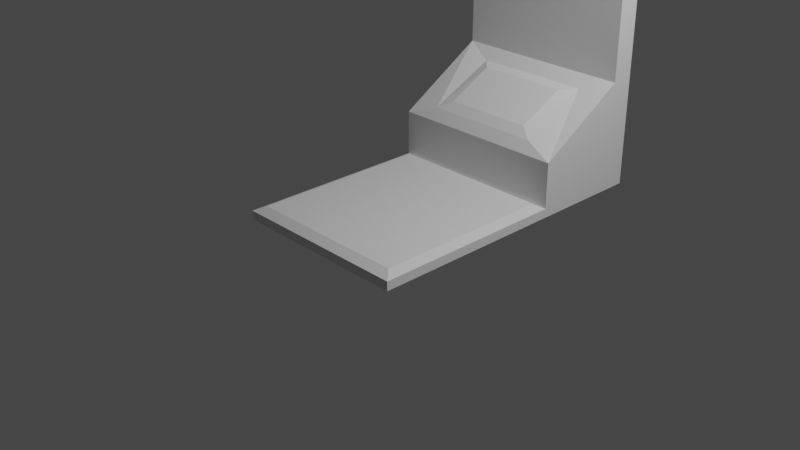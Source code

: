 # Source: terminal.blend  (saved by Blender 3.2.14; exported with 4.5.12 LTS)
import bpy
from mathutils import Matrix  # noqa: F401  (used for matrix-valued properties, if any)

bpy.ops.wm.read_factory_settings(use_empty=True)
scene = bpy.context.scene
scene.name = 'Scene'

# ---- collections
col_collection = bpy.data.collections.new('Collection'); scene.collection.children.link(col_collection)

# ---- world
world_world = bpy.data.worlds.new('World'); scene.world = world_world
world_world.use_nodes = True; world_world.node_tree.nodes.clear()
_N = world_world.node_tree.nodes; _L = world_world.node_tree.links
n0 = _N.new('ShaderNodeOutputWorld'); n0.name = 'World Output'; n0.location = (300, 300)
n1 = _N.new('ShaderNodeBackground'); n1.name = 'Background'; n1.location = (10, 300)
n1.inputs[0].default_value = (0.05088, 0.05088, 0.05088, 1.0)
_L.new(n1.outputs[0], n0.inputs[0])
n0.is_active_output = True
world_world.color = (0.05088, 0.05088, 0.05088)
world_world.use_sun_shadow = False
world_world.sun_shadow_jitter_overblur = 0.0

# ---- cameras
cam_camera = bpy.data.cameras.new('Camera')
cam_camera.clip_end = 100.0
cam_camera.ortho_scale = 7.314

# ---- lights
light_light = bpy.data.lights.new('Light', 'POINT')
light_light.transmission_factor = 0.0
light_light.energy = 1000.0
light_light.shadow_soft_size = 0.1
light_light.shadow_maximum_resolution = 0.006
light_light.use_absolute_resolution = True

# ---- meshes
me_terminal = bpy.data.meshes.new('Terminal')
me_terminal.from_pydata([(-1.0, -1.0, -0.003209), (-0.9, -0.9, 0.1468), (-1.0, 1.0, -0.003209), (-0.9, 0.9, 0.1468), (1.0, -1.0, -0.003209), (0.9, -0.9, 0.1468), (1.0, 1.0, -0.003209), (0.9, 0.9, 0.1468), (-1.0, -1.0, 0.09679), (-1.0, 1.0, 0.09679), (1.0, 1.0, 0.09679), (1.0, -1.0, 0.09679), (-1.0, 1.919, 0.09679), (-1.0, 1.919, -0.003209), (1.0, 1.919, -0.003209), (1.0, 1.919, 0.09679), (-0.65, 1.082, 0.7163), (0.65, 1.082, 0.7163), (-0.65, 1.791, 1.077), (0.65, 1.791, 1.077), (-1.0, 1.0, 0.5968), (1.0, 1.0, 0.5968), (-1.0, 1.919, 1.197), (1.0, 1.919, 1.197), (-0.5, 1.172, 0.8041), (0.5, 1.172, 0.8041), (-0.5, 1.651, 1.065), (0.5, 1.651, 1.065), (-1.0, 2.148, 0.09679), (1.0, 2.148, 0.09679), (-1.0, 2.148, 1.097), (1.0, 2.148, 1.097), (-1.0, 1.919, 2.097), (1.0, 1.919, 2.097), (-1.0, 2.148, 2.097), (1.0, 2.148, 2.097), (-1.0, 2.148, -0.003209), (1.0, 2.148, -0.003209), (0.0, 1.172, 0.8041), (0.0, 1.651, 1.065), (0.5, 1.412, 0.9346), (-0.5, 1.412, 0.9346), (0.125, 1.172, 0.8041), (0.25, 1.172, 0.8041), (0.375, 1.172, 0.8041), (-0.5, 1.352, 0.902), (-0.5, 1.292, 0.8694), (-0.5, 1.232, 0.8368), (-0.375, 1.172, 0.8041), (-0.25, 1.172, 0.8041), (-0.125, 1.172, 0.8041), (0.5, 1.232, 0.8368), (0.5, 1.292, 0.8694), (0.5, 1.352, 0.902)], [], [(0, 8, 9, 2), (10, 15, 23, 21), (6, 10, 11, 4), (4, 11, 8, 0), (2, 6, 4, 0), (7, 3, 1, 5), (1, 3, 9, 8), (3, 7, 10, 9), (7, 5, 11, 10), (5, 1, 8, 11), (13, 12, 15, 14), (2, 9, 12, 13), (10, 6, 14, 15), (6, 2, 13, 14), (16, 17, 25, 44, 43, 42, 38, 50, 49, 48, 24), (12, 22, 30, 28), (9, 10, 21, 20), (12, 9, 20, 22), (17, 16, 20, 21), (18, 19, 23, 22), (19, 17, 21, 23), (16, 18, 22, 20), (18, 16, 24, 47, 46, 45, 41, 26), (19, 18, 26, 39, 27), (17, 19, 27, 40, 53, 52, 51, 25), (29, 28, 30, 31), (23, 15, 29, 31), (29, 15, 14, 37), (30, 22, 32, 34), (32, 33, 35, 34), (23, 31, 35, 33), (31, 30, 34, 35), (22, 23, 33, 32), (14, 13, 36, 37), (28, 29, 37, 36), (12, 28, 36, 13), (40, 27, 39, 26, 41, 45, 46, 47, 24, 48, 49, 50, 38, 42, 43, 44, 25, 51, 52, 53)])
_uv = me_terminal.uv_layers.new(name='UVMap')
_uv.uv.foreach_set('vector', [0.375, 0.0, 0.625, 0.0, 0.625, 0.25, 0.375, 0.25, 0.625, 0.5, 0.625, 0.5, 0.625, 0.5, 0.625, 0.5, 0.375, 0.5, 0.625, 0.5, 0.625, 0.75, 0.375, 0.75, 0.375, 0.75, 0.625, 0.75, 0.625, 1.0, 0.375, 1.0, 0.125, 0.5, 0.375, 0.5, 0.375, 0.75, 0.125, 0.75, 0.6375, 0.5125, 0.8625, 0.5125, 0.8625, 0.7375, 0.6375, 0.7375, 0.8625, 0.7375, 0.8625, 0.5125, 0.875, 0.5, 0.875, 0.75, 0.8625, 0.5125, 0.6375, 0.5125, 0.625, 0.5, 0.875, 0.5, 0.6375, 0.5125, 0.6375, 0.7375, 0.625, 0.75, 0.625, 0.5, 0.6375, 0.7375, 0.8625, 0.7375, 0.875, 0.75, 0.625, 0.75, 0.375, 0.25, 0.625, 0.25, 0.625, 0.5, 0.375, 0.5, 0.375, 0.25, 0.625, 0.25, 0.625, 0.25, 0.375, 0.25, 0.625, 0.5, 0.375, 0.5, 0.375, 0.5, 0.625, 0.5, 0.375, 0.5, 0.125, 0.5, 0.125, 0.5, 0.375, 0.5, 0.8438, 0.5, 0.6562, 0.5, 0.6562, 0.5, 0.6797, 0.5, 0.7031, 0.5, 0.7266, 0.5, 0.75, 0.5, 0.7734, 0.5, 0.7969, 0.5, 0.8203, 0.5, 0.8438, 0.5, 0.625, 0.25, 0.625, 0.25, 0.625, 0.25, 0.625, 0.25, 0.875, 0.5, 0.625, 0.5, 0.625, 0.5, 0.875, 0.5, 0.625, 0.25, 0.625, 0.25, 0.625, 0.25, 0.625, 0.25, 0.6562, 0.5, 0.8438, 0.5, 0.875, 0.5, 0.625, 0.5, 0.8438, 0.5, 0.6562, 0.5, 0.625, 0.5, 0.875, 0.5, 0.6562, 0.5, 0.6562, 0.5, 0.625, 0.5, 0.625, 0.5, 0.8438, 0.5, 0.8438, 0.5, 0.875, 0.5, 0.875, 0.5, 0.8438, 0.5, 0.8438, 0.5, 0.8438, 0.5, 0.8438, 0.5, 0.8437, 0.5, 0.8438, 0.5, 0.8438, 0.5, 0.8438, 0.5, 0.6562, 0.5, 0.8438, 0.5, 0.8438, 0.5, 0.75, 0.5, 0.6562, 0.5, 0.6562, 0.5, 0.6562, 0.5, 0.6562, 0.5, 0.6562, 0.5, 0.6562, 0.5, 0.6562, 0.5, 0.6562, 0.5, 0.6562, 0.5, 0.625, 0.5, 0.625, 0.25, 0.625, 0.25, 0.625, 0.5, 0.625, 0.5, 0.625, 0.5, 0.625, 0.5, 0.625, 0.5, 0.625, 0.5, 0.625, 0.5, 0.625, 0.5, 0.625, 0.5, 0.625, 0.25, 0.625, 0.25, 0.625, 0.25, 0.625, 0.25, 0.875, 0.5, 0.625, 0.5, 0.625, 0.5, 0.875, 0.5, 0.625, 0.5, 0.625, 0.5, 0.625, 0.5, 0.625, 0.5, 0.625, 0.5, 0.625, 0.25, 0.625, 0.25, 0.625, 0.5, 0.875, 0.5, 0.625, 0.5, 0.625, 0.5, 0.875, 0.5, 0.625, 0.5, 0.625, 0.25, 0.625, 0.25, 0.625, 0.5, 0.625, 0.25, 0.625, 0.5, 0.625, 0.5, 0.625, 0.25, 0.625, 0.25, 0.625, 0.25, 0.625, 0.25, 0.625, 0.25, 0.6562, 0.5, 0.6562, 0.5, 0.75, 0.5, 0.8438, 0.5, 0.8438, 0.5, 0.8438, 0.5, 0.8437, 0.5, 0.8438, 0.5, 0.8438, 0.5, 0.8203, 0.5, 0.7969, 0.5, 0.7734, 0.5, 0.75, 0.5, 0.7266, 0.5, 0.7031, 0.5, 0.6797, 0.5, 0.6562, 0.5, 0.6562, 0.5, 0.6562, 0.5, 0.6562, 0.5])
me_terminal.update()

# ---- objects
ob_light = bpy.data.objects.new('Light', light_light)
ob_camera = bpy.data.objects.new('Camera', cam_camera)
ob_terminal = bpy.data.objects.new('Terminal', me_terminal)

# ---- transforms, parenting, visibility, modifiers, constraints
ob_light.location = (4.076, 1.005, 5.904)
ob_light.rotation_euler = (0.6503, 0.05522, 1.866)
ob_light.lock_rotations_4d = False
ob_light.empty_display_type = 'ARROWS'
ob_light.color = (0.0, 0.0, 0.0, 0.0)
ob_light.lineart.crease_threshold = 0.0
ob_camera.location = (7.359, -6.926, 4.958)
ob_camera.rotation_euler = (1.109, 0.0, 0.8149)
ob_camera.lock_rotations_4d = False
ob_camera.empty_display_type = 'ARROWS'
ob_camera.color = (0.0, 0.0, 0.0, 0.0)
ob_camera.display_type = 'WIRE'
ob_camera.lineart.crease_threshold = 0.0
ob_terminal.location = (0.0, 0.0, 0.003209)
ob_terminal.scale = (1.0, 1.088, 1.0)

# ---- collection membership
col_collection.objects.link(ob_light)
col_collection.objects.link(ob_camera)
col_collection.objects.link(ob_terminal)

# ---- scene / render settings (as saved in the file)
scene.camera = ob_camera
scene.frame_start = 1; scene.frame_end = 250; scene.frame_set(1)
scene.render.engine = 'BLENDER_EEVEE_NEXT'
scene.cycles.sampling_pattern = 'TABULATED_SOBOL'
scene.cycles.use_light_tree = False
scene.view_settings.view_transform = 'Filmic'
bpy.context.view_layer.update()
